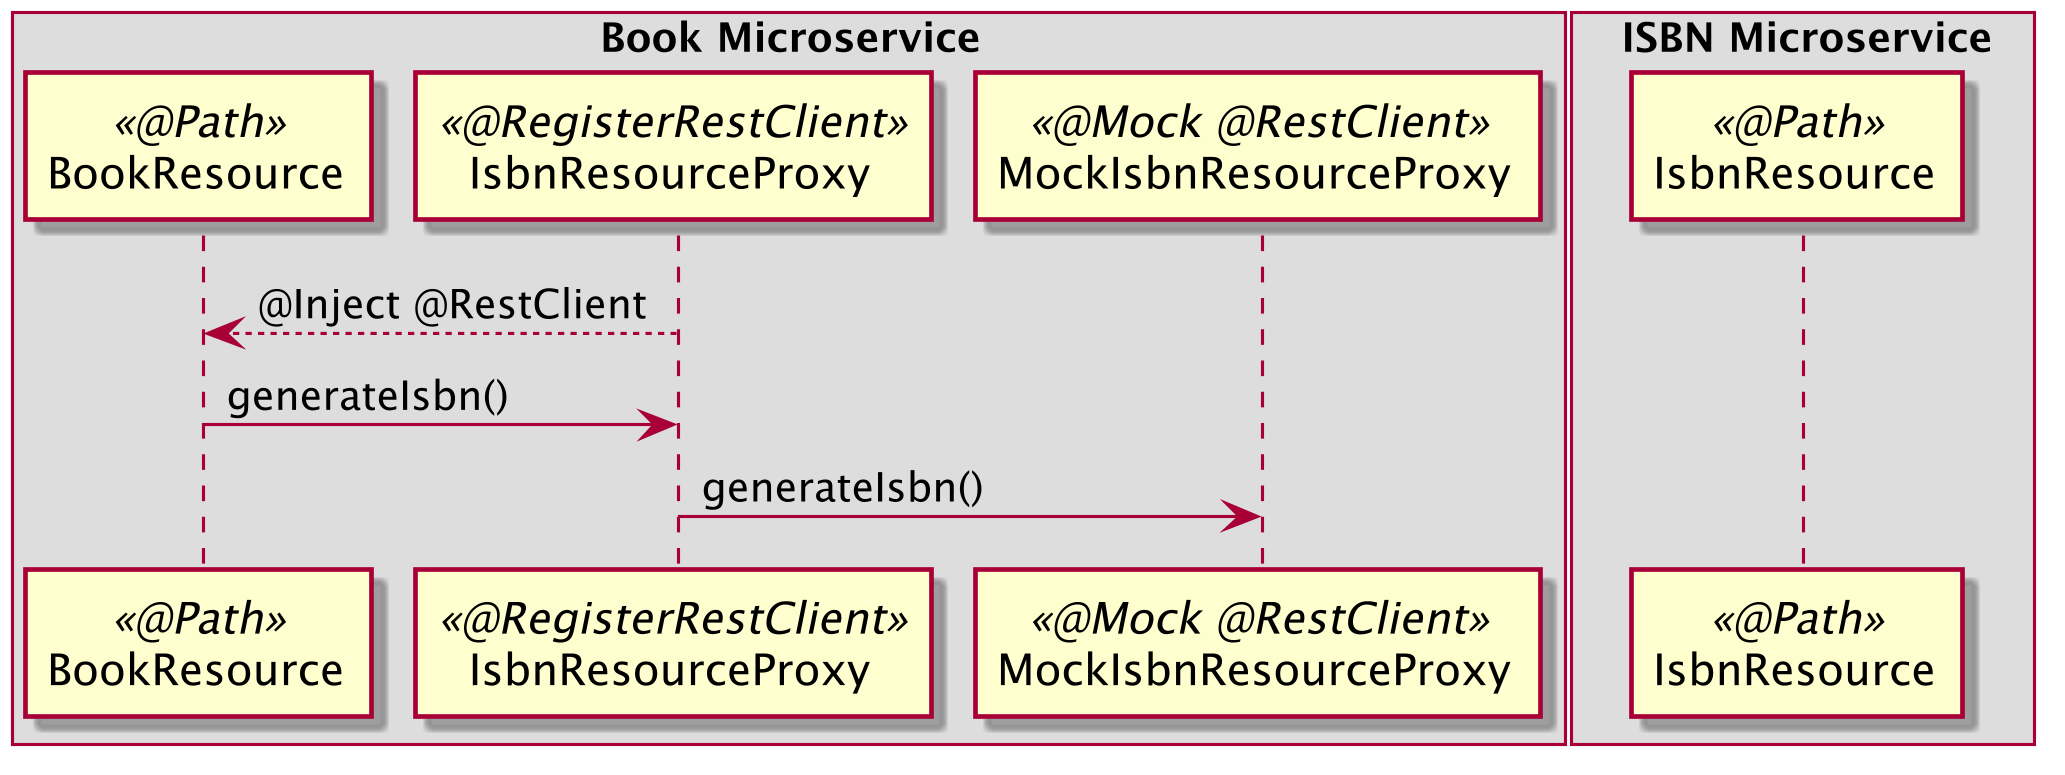

The diagram above was rendered by PlantUML. Its source (embedded in the PNG):
@startuml
skinparam dpi 300

box "Book Microservice"
participant BookResource as book <<@Path>>
participant IsbnResourceProxy as proxy <<@RegisterRestClient>>
participant MockIsbnResourceProxy as mock <<@Mock @RestClient>>
end box
box "   ISBN Microservice   "
participant IsbnResource as isbn <<@Path>>
end box

book <-- proxy : @Inject @RestClient
book -> proxy : generateIsbn()
proxy -> mock : generateIsbn()

@enduml